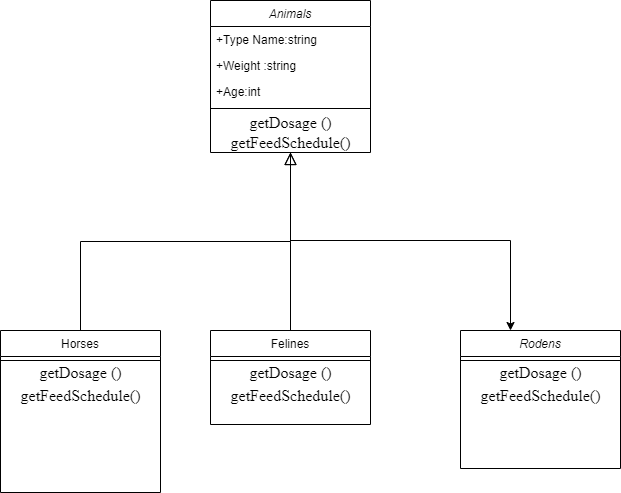

The diagram above was exported from draw.io. Its source (the exported page's mxGraphModel, read from the mxfile embedded in the PNG):
<mxGraphModel dx="1038" dy="581" grid="1" gridSize="10" guides="1" tooltips="1" connect="1" arrows="1" fold="1" page="1" pageScale="1" pageWidth="827" pageHeight="1169" math="0" shadow="0">
  <root>
    <mxCell id="WIyWlLk6GJQsqaUBKTNV-0" />
    <mxCell id="WIyWlLk6GJQsqaUBKTNV-1" parent="WIyWlLk6GJQsqaUBKTNV-0" />
    <mxCell id="6VXqs-4mDrWcYTe_4YmY-6" value="" style="edgeStyle=orthogonalEdgeStyle;rounded=0;orthogonalLoop=1;jettySize=auto;html=1;" edge="1" parent="WIyWlLk6GJQsqaUBKTNV-1" source="zkfFHV4jXpPFQw0GAbJ--0" target="6VXqs-4mDrWcYTe_4YmY-0">
      <mxGeometry relative="1" as="geometry">
        <Array as="points">
          <mxPoint x="410" y="270" />
          <mxPoint x="630" y="270" />
        </Array>
      </mxGeometry>
    </mxCell>
    <mxCell id="zkfFHV4jXpPFQw0GAbJ--0" value="Animals" style="swimlane;fontStyle=2;align=center;verticalAlign=top;childLayout=stackLayout;horizontal=1;startSize=26;horizontalStack=0;resizeParent=1;resizeLast=0;collapsible=1;marginBottom=0;rounded=0;shadow=0;strokeWidth=1;" parent="WIyWlLk6GJQsqaUBKTNV-1" vertex="1">
      <mxGeometry x="330" y="30" width="160" height="152" as="geometry">
        <mxRectangle x="230" y="140" width="160" height="26" as="alternateBounds" />
      </mxGeometry>
    </mxCell>
    <mxCell id="zkfFHV4jXpPFQw0GAbJ--1" value="+Type Name:string" style="text;align=left;verticalAlign=top;spacingLeft=4;spacingRight=4;overflow=hidden;rotatable=0;points=[[0,0.5],[1,0.5]];portConstraint=eastwest;" parent="zkfFHV4jXpPFQw0GAbJ--0" vertex="1">
      <mxGeometry y="26" width="160" height="26" as="geometry" />
    </mxCell>
    <mxCell id="zkfFHV4jXpPFQw0GAbJ--2" value="+Weight :string" style="text;align=left;verticalAlign=top;spacingLeft=4;spacingRight=4;overflow=hidden;rotatable=0;points=[[0,0.5],[1,0.5]];portConstraint=eastwest;rounded=0;shadow=0;html=0;" parent="zkfFHV4jXpPFQw0GAbJ--0" vertex="1">
      <mxGeometry y="52" width="160" height="26" as="geometry" />
    </mxCell>
    <mxCell id="zkfFHV4jXpPFQw0GAbJ--3" value="+Age:int" style="text;align=left;verticalAlign=top;spacingLeft=4;spacingRight=4;overflow=hidden;rotatable=0;points=[[0,0.5],[1,0.5]];portConstraint=eastwest;rounded=0;shadow=0;html=0;" parent="zkfFHV4jXpPFQw0GAbJ--0" vertex="1">
      <mxGeometry y="78" width="160" height="26" as="geometry" />
    </mxCell>
    <mxCell id="zkfFHV4jXpPFQw0GAbJ--4" value="" style="line;html=1;strokeWidth=1;align=left;verticalAlign=middle;spacingTop=-1;spacingLeft=3;spacingRight=3;rotatable=0;labelPosition=right;points=[];portConstraint=eastwest;" parent="zkfFHV4jXpPFQw0GAbJ--0" vertex="1">
      <mxGeometry y="104" width="160" height="8" as="geometry" />
    </mxCell>
    <mxCell id="6VXqs-4mDrWcYTe_4YmY-11" value="&lt;span style=&quot;font-family: &amp;#34;pt serif&amp;#34; , serif ; font-size: 16px ; text-align: left ; background-color: rgb(255 , 255 , 255)&quot;&gt;getDosage ()&lt;br&gt;getFeedSchedule()&lt;br&gt;&lt;/span&gt;" style="text;html=1;align=center;verticalAlign=middle;resizable=0;points=[];autosize=1;strokeColor=none;fillColor=none;" vertex="1" parent="zkfFHV4jXpPFQw0GAbJ--0">
      <mxGeometry y="112" width="160" height="40" as="geometry" />
    </mxCell>
    <mxCell id="zkfFHV4jXpPFQw0GAbJ--6" value="Horses" style="swimlane;fontStyle=0;align=center;verticalAlign=top;childLayout=stackLayout;horizontal=1;startSize=26;horizontalStack=0;resizeParent=1;resizeLast=0;collapsible=1;marginBottom=0;rounded=0;shadow=0;strokeWidth=1;" parent="WIyWlLk6GJQsqaUBKTNV-1" vertex="1">
      <mxGeometry x="120" y="360" width="160" height="162" as="geometry">
        <mxRectangle x="120" y="360" width="160" height="26" as="alternateBounds" />
      </mxGeometry>
    </mxCell>
    <mxCell id="zkfFHV4jXpPFQw0GAbJ--9" value="" style="line;html=1;strokeWidth=1;align=left;verticalAlign=middle;spacingTop=-1;spacingLeft=3;spacingRight=3;rotatable=0;labelPosition=right;points=[];portConstraint=eastwest;" parent="zkfFHV4jXpPFQw0GAbJ--6" vertex="1">
      <mxGeometry y="26" width="160" height="8" as="geometry" />
    </mxCell>
    <mxCell id="6VXqs-4mDrWcYTe_4YmY-17" value="&lt;span style=&quot;font-family: &amp;#34;pt serif&amp;#34; , serif ; font-size: 16px ; text-align: left ; background-color: rgb(255 , 255 , 255)&quot;&gt;getDosage ()&lt;/span&gt;&lt;br style=&quot;font-family: &amp;#34;pt serif&amp;#34; , serif ; font-size: 16px ; text-align: left&quot;&gt;&lt;span style=&quot;font-family: &amp;#34;pt serif&amp;#34; , serif ; font-size: 16px ; text-align: left ; background-color: rgb(255 , 255 , 255)&quot;&gt;getFeedSchedule()&lt;/span&gt;" style="text;html=1;align=center;verticalAlign=middle;resizable=0;points=[];autosize=1;strokeColor=none;fillColor=none;" vertex="1" parent="zkfFHV4jXpPFQw0GAbJ--6">
      <mxGeometry y="34" width="160" height="40" as="geometry" />
    </mxCell>
    <mxCell id="zkfFHV4jXpPFQw0GAbJ--12" value="" style="endArrow=block;endSize=10;endFill=0;shadow=0;strokeWidth=1;rounded=0;edgeStyle=elbowEdgeStyle;elbow=vertical;" parent="WIyWlLk6GJQsqaUBKTNV-1" source="zkfFHV4jXpPFQw0GAbJ--6" target="zkfFHV4jXpPFQw0GAbJ--0" edge="1">
      <mxGeometry width="160" relative="1" as="geometry">
        <mxPoint x="200" y="203" as="sourcePoint" />
        <mxPoint x="200" y="203" as="targetPoint" />
      </mxGeometry>
    </mxCell>
    <mxCell id="zkfFHV4jXpPFQw0GAbJ--13" value="Felines" style="swimlane;fontStyle=0;align=center;verticalAlign=top;childLayout=stackLayout;horizontal=1;startSize=26;horizontalStack=0;resizeParent=1;resizeLast=0;collapsible=1;marginBottom=0;rounded=0;shadow=0;strokeWidth=1;" parent="WIyWlLk6GJQsqaUBKTNV-1" vertex="1">
      <mxGeometry x="330" y="360" width="160" height="94" as="geometry">
        <mxRectangle x="340" y="380" width="170" height="26" as="alternateBounds" />
      </mxGeometry>
    </mxCell>
    <mxCell id="zkfFHV4jXpPFQw0GAbJ--15" value="" style="line;html=1;strokeWidth=1;align=left;verticalAlign=middle;spacingTop=-1;spacingLeft=3;spacingRight=3;rotatable=0;labelPosition=right;points=[];portConstraint=eastwest;" parent="zkfFHV4jXpPFQw0GAbJ--13" vertex="1">
      <mxGeometry y="26" width="160" height="8" as="geometry" />
    </mxCell>
    <mxCell id="6VXqs-4mDrWcYTe_4YmY-16" value="&lt;span style=&quot;font-family: &amp;#34;pt serif&amp;#34; , serif ; font-size: 16px ; text-align: left ; background-color: rgb(255 , 255 , 255)&quot;&gt;getDosage ()&lt;/span&gt;&lt;br style=&quot;font-family: &amp;#34;pt serif&amp;#34; , serif ; font-size: 16px ; text-align: left&quot;&gt;&lt;span style=&quot;font-family: &amp;#34;pt serif&amp;#34; , serif ; font-size: 16px ; text-align: left ; background-color: rgb(255 , 255 , 255)&quot;&gt;getFeedSchedule()&lt;/span&gt;" style="text;html=1;align=center;verticalAlign=middle;resizable=0;points=[];autosize=1;strokeColor=none;fillColor=none;" vertex="1" parent="zkfFHV4jXpPFQw0GAbJ--13">
      <mxGeometry y="34" width="160" height="40" as="geometry" />
    </mxCell>
    <mxCell id="zkfFHV4jXpPFQw0GAbJ--16" value="" style="endArrow=block;endSize=10;endFill=0;shadow=0;strokeWidth=1;rounded=0;edgeStyle=elbowEdgeStyle;elbow=vertical;" parent="WIyWlLk6GJQsqaUBKTNV-1" source="zkfFHV4jXpPFQw0GAbJ--13" target="zkfFHV4jXpPFQw0GAbJ--0" edge="1">
      <mxGeometry width="160" relative="1" as="geometry">
        <mxPoint x="210" y="373" as="sourcePoint" />
        <mxPoint x="310" y="271" as="targetPoint" />
      </mxGeometry>
    </mxCell>
    <mxCell id="6VXqs-4mDrWcYTe_4YmY-0" value="Rodens" style="swimlane;fontStyle=2;align=center;verticalAlign=top;childLayout=stackLayout;horizontal=1;startSize=26;horizontalStack=0;resizeParent=1;resizeLast=0;collapsible=1;marginBottom=0;rounded=0;shadow=0;strokeWidth=1;" vertex="1" parent="WIyWlLk6GJQsqaUBKTNV-1">
      <mxGeometry x="580" y="360" width="160" height="138" as="geometry">
        <mxRectangle x="230" y="140" width="160" height="26" as="alternateBounds" />
      </mxGeometry>
    </mxCell>
    <mxCell id="6VXqs-4mDrWcYTe_4YmY-4" value="" style="line;html=1;strokeWidth=1;align=left;verticalAlign=middle;spacingTop=-1;spacingLeft=3;spacingRight=3;rotatable=0;labelPosition=right;points=[];portConstraint=eastwest;" vertex="1" parent="6VXqs-4mDrWcYTe_4YmY-0">
      <mxGeometry y="26" width="160" height="8" as="geometry" />
    </mxCell>
    <mxCell id="6VXqs-4mDrWcYTe_4YmY-14" value="&lt;span style=&quot;font-family: &amp;#34;pt serif&amp;#34; , serif ; font-size: 16px ; text-align: left ; background-color: rgb(255 , 255 , 255)&quot;&gt;getDosage ()&lt;/span&gt;&lt;br style=&quot;font-family: &amp;#34;pt serif&amp;#34; , serif ; font-size: 16px ; text-align: left&quot;&gt;&lt;span style=&quot;font-family: &amp;#34;pt serif&amp;#34; , serif ; font-size: 16px ; text-align: left ; background-color: rgb(255 , 255 , 255)&quot;&gt;getFeedSchedule()&lt;/span&gt;" style="text;html=1;align=center;verticalAlign=middle;resizable=0;points=[];autosize=1;strokeColor=none;fillColor=none;" vertex="1" parent="6VXqs-4mDrWcYTe_4YmY-0">
      <mxGeometry y="34" width="160" height="40" as="geometry" />
    </mxCell>
  </root>
</mxGraphModel>